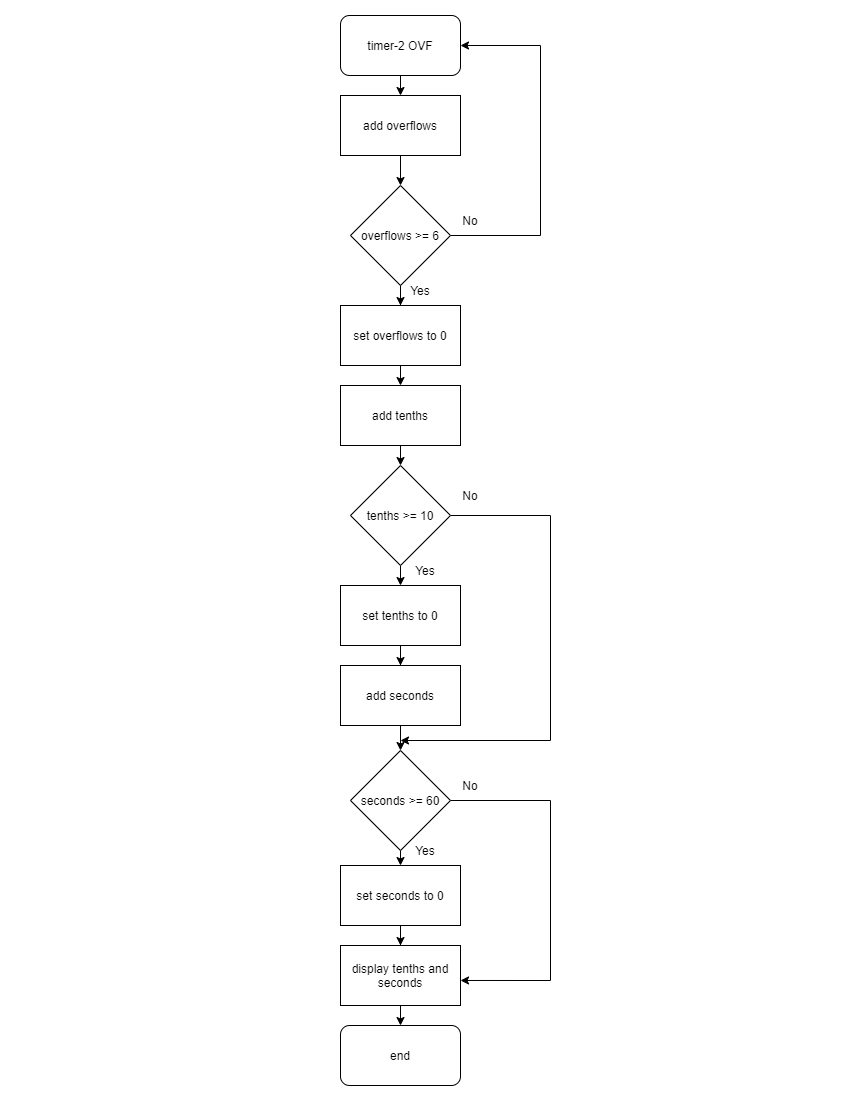

The diagram above was exported from draw.io. Its source (the exported page's mxGraphModel, read from the mxfile embedded in the PNG):
<mxGraphModel dx="1238" dy="580" grid="1" gridSize="10" guides="1" tooltips="1" connect="1" arrows="1" fold="1" page="1" pageScale="1" pageWidth="850" pageHeight="1100" math="0" shadow="0">
  <root>
    <mxCell id="0" />
    <mxCell id="1" parent="0" />
    <mxCell id="AIZLvqcOm62RcAmGDrG9-9" style="edgeStyle=orthogonalEdgeStyle;rounded=0;orthogonalLoop=1;jettySize=auto;html=1;exitX=0.5;exitY=1;exitDx=0;exitDy=0;entryX=0.5;entryY=0;entryDx=0;entryDy=0;" edge="1" parent="1" source="AIZLvqcOm62RcAmGDrG9-1" target="AIZLvqcOm62RcAmGDrG9-2">
      <mxGeometry relative="1" as="geometry" />
    </mxCell>
    <mxCell id="AIZLvqcOm62RcAmGDrG9-1" value="timer-2 OVF" style="rounded=1;whiteSpace=wrap;html=1;" vertex="1" parent="1">
      <mxGeometry x="340" y="15" width="120" height="60" as="geometry" />
    </mxCell>
    <mxCell id="AIZLvqcOm62RcAmGDrG9-8" style="edgeStyle=orthogonalEdgeStyle;rounded=0;orthogonalLoop=1;jettySize=auto;html=1;entryX=0.5;entryY=0;entryDx=0;entryDy=0;" edge="1" parent="1" source="AIZLvqcOm62RcAmGDrG9-2" target="AIZLvqcOm62RcAmGDrG9-6">
      <mxGeometry relative="1" as="geometry" />
    </mxCell>
    <mxCell id="AIZLvqcOm62RcAmGDrG9-2" value="add overflows" style="rounded=0;whiteSpace=wrap;html=1;" vertex="1" parent="1">
      <mxGeometry x="340" y="95" width="120" height="60" as="geometry" />
    </mxCell>
    <mxCell id="AIZLvqcOm62RcAmGDrG9-21" style="edgeStyle=orthogonalEdgeStyle;rounded=0;orthogonalLoop=1;jettySize=auto;html=1;entryX=0.5;entryY=0;entryDx=0;entryDy=0;" edge="1" parent="1" source="AIZLvqcOm62RcAmGDrG9-3" target="AIZLvqcOm62RcAmGDrG9-20">
      <mxGeometry relative="1" as="geometry" />
    </mxCell>
    <mxCell id="AIZLvqcOm62RcAmGDrG9-3" value="set tenths to 0" style="rounded=0;whiteSpace=wrap;html=1;" vertex="1" parent="1">
      <mxGeometry x="340" y="585" width="120" height="60" as="geometry" />
    </mxCell>
    <mxCell id="AIZLvqcOm62RcAmGDrG9-15" style="edgeStyle=orthogonalEdgeStyle;rounded=0;orthogonalLoop=1;jettySize=auto;html=1;exitX=0.5;exitY=1;exitDx=0;exitDy=0;entryX=0.5;entryY=0;entryDx=0;entryDy=0;" edge="1" parent="1" source="AIZLvqcOm62RcAmGDrG9-4" target="AIZLvqcOm62RcAmGDrG9-5">
      <mxGeometry relative="1" as="geometry" />
    </mxCell>
    <mxCell id="AIZLvqcOm62RcAmGDrG9-4" value="set overflows to 0" style="rounded=0;whiteSpace=wrap;html=1;" vertex="1" parent="1">
      <mxGeometry x="340" y="305" width="120" height="60" as="geometry" />
    </mxCell>
    <mxCell id="AIZLvqcOm62RcAmGDrG9-17" style="edgeStyle=orthogonalEdgeStyle;rounded=0;orthogonalLoop=1;jettySize=auto;html=1;exitX=0.5;exitY=1;exitDx=0;exitDy=0;entryX=0.5;entryY=0;entryDx=0;entryDy=0;" edge="1" parent="1" source="AIZLvqcOm62RcAmGDrG9-5" target="AIZLvqcOm62RcAmGDrG9-16">
      <mxGeometry relative="1" as="geometry" />
    </mxCell>
    <mxCell id="AIZLvqcOm62RcAmGDrG9-5" value="add tenths" style="rounded=0;whiteSpace=wrap;html=1;" vertex="1" parent="1">
      <mxGeometry x="340" y="385" width="120" height="60" as="geometry" />
    </mxCell>
    <mxCell id="AIZLvqcOm62RcAmGDrG9-10" style="edgeStyle=orthogonalEdgeStyle;rounded=0;orthogonalLoop=1;jettySize=auto;html=1;exitX=1;exitY=0.5;exitDx=0;exitDy=0;entryX=1;entryY=0.5;entryDx=0;entryDy=0;" edge="1" parent="1" source="AIZLvqcOm62RcAmGDrG9-6" target="AIZLvqcOm62RcAmGDrG9-1">
      <mxGeometry relative="1" as="geometry">
        <mxPoint x="530" y="75" as="targetPoint" />
        <Array as="points">
          <mxPoint x="540" y="235" />
          <mxPoint x="540" y="45" />
        </Array>
      </mxGeometry>
    </mxCell>
    <mxCell id="AIZLvqcOm62RcAmGDrG9-12" style="edgeStyle=orthogonalEdgeStyle;rounded=0;orthogonalLoop=1;jettySize=auto;html=1;exitX=0.5;exitY=1;exitDx=0;exitDy=0;" edge="1" parent="1" source="AIZLvqcOm62RcAmGDrG9-6" target="AIZLvqcOm62RcAmGDrG9-4">
      <mxGeometry relative="1" as="geometry" />
    </mxCell>
    <mxCell id="AIZLvqcOm62RcAmGDrG9-6" value="overflows &amp;gt;= 6" style="rhombus;whiteSpace=wrap;html=1;" vertex="1" parent="1">
      <mxGeometry x="350" y="185" width="100" height="100" as="geometry" />
    </mxCell>
    <mxCell id="AIZLvqcOm62RcAmGDrG9-13" value="Yes" style="text;html=1;strokeColor=none;fillColor=none;align=center;verticalAlign=middle;whiteSpace=wrap;rounded=0;" vertex="1" parent="1">
      <mxGeometry x="390" y="275" width="60" height="30" as="geometry" />
    </mxCell>
    <mxCell id="AIZLvqcOm62RcAmGDrG9-14" value="No" style="text;html=1;strokeColor=none;fillColor=none;align=center;verticalAlign=middle;whiteSpace=wrap;rounded=0;" vertex="1" parent="1">
      <mxGeometry x="440" y="205" width="60" height="30" as="geometry" />
    </mxCell>
    <mxCell id="AIZLvqcOm62RcAmGDrG9-19" style="edgeStyle=orthogonalEdgeStyle;rounded=0;orthogonalLoop=1;jettySize=auto;html=1;exitX=0.5;exitY=1;exitDx=0;exitDy=0;entryX=0.5;entryY=0;entryDx=0;entryDy=0;" edge="1" parent="1" source="AIZLvqcOm62RcAmGDrG9-16" target="AIZLvqcOm62RcAmGDrG9-3">
      <mxGeometry relative="1" as="geometry" />
    </mxCell>
    <mxCell id="AIZLvqcOm62RcAmGDrG9-40" style="edgeStyle=orthogonalEdgeStyle;rounded=0;orthogonalLoop=1;jettySize=auto;html=1;exitX=1;exitY=0.5;exitDx=0;exitDy=0;" edge="1" parent="1" source="AIZLvqcOm62RcAmGDrG9-16">
      <mxGeometry relative="1" as="geometry">
        <mxPoint x="400" y="740" as="targetPoint" />
        <Array as="points">
          <mxPoint x="550" y="515" />
          <mxPoint x="550" y="740" />
        </Array>
      </mxGeometry>
    </mxCell>
    <mxCell id="AIZLvqcOm62RcAmGDrG9-16" value="tenths &amp;gt;= 10" style="rhombus;whiteSpace=wrap;html=1;" vertex="1" parent="1">
      <mxGeometry x="350" y="465" width="100" height="100" as="geometry" />
    </mxCell>
    <mxCell id="AIZLvqcOm62RcAmGDrG9-18" value="Yes" style="text;html=1;strokeColor=none;fillColor=none;align=center;verticalAlign=middle;whiteSpace=wrap;rounded=0;" vertex="1" parent="1">
      <mxGeometry x="395" y="555" width="60" height="30" as="geometry" />
    </mxCell>
    <mxCell id="AIZLvqcOm62RcAmGDrG9-24" style="edgeStyle=orthogonalEdgeStyle;rounded=0;orthogonalLoop=1;jettySize=auto;html=1;entryX=0.5;entryY=0;entryDx=0;entryDy=0;" edge="1" parent="1" source="AIZLvqcOm62RcAmGDrG9-20" target="AIZLvqcOm62RcAmGDrG9-23">
      <mxGeometry relative="1" as="geometry" />
    </mxCell>
    <mxCell id="AIZLvqcOm62RcAmGDrG9-20" value="add seconds" style="rounded=0;whiteSpace=wrap;html=1;" vertex="1" parent="1">
      <mxGeometry x="340" y="665" width="120" height="60" as="geometry" />
    </mxCell>
    <mxCell id="AIZLvqcOm62RcAmGDrG9-28" style="edgeStyle=orthogonalEdgeStyle;rounded=0;orthogonalLoop=1;jettySize=auto;html=1;entryX=0.5;entryY=0;entryDx=0;entryDy=0;" edge="1" parent="1" source="AIZLvqcOm62RcAmGDrG9-22" target="AIZLvqcOm62RcAmGDrG9-27">
      <mxGeometry relative="1" as="geometry" />
    </mxCell>
    <mxCell id="AIZLvqcOm62RcAmGDrG9-22" value="set seconds to 0" style="rounded=0;whiteSpace=wrap;html=1;" vertex="1" parent="1">
      <mxGeometry x="340" y="865" width="120" height="60" as="geometry" />
    </mxCell>
    <mxCell id="AIZLvqcOm62RcAmGDrG9-25" style="edgeStyle=orthogonalEdgeStyle;rounded=0;orthogonalLoop=1;jettySize=auto;html=1;exitX=0.5;exitY=1;exitDx=0;exitDy=0;entryX=0.5;entryY=0;entryDx=0;entryDy=0;" edge="1" parent="1" source="AIZLvqcOm62RcAmGDrG9-23" target="AIZLvqcOm62RcAmGDrG9-22">
      <mxGeometry relative="1" as="geometry" />
    </mxCell>
    <mxCell id="AIZLvqcOm62RcAmGDrG9-43" style="edgeStyle=orthogonalEdgeStyle;rounded=0;orthogonalLoop=1;jettySize=auto;html=1;exitX=1;exitY=0.5;exitDx=0;exitDy=0;entryX=1;entryY=0.583;entryDx=0;entryDy=0;entryPerimeter=0;" edge="1" parent="1" source="AIZLvqcOm62RcAmGDrG9-23" target="AIZLvqcOm62RcAmGDrG9-27">
      <mxGeometry relative="1" as="geometry">
        <mxPoint x="470" y="980" as="targetPoint" />
        <Array as="points">
          <mxPoint x="550" y="800" />
          <mxPoint x="550" y="980" />
        </Array>
      </mxGeometry>
    </mxCell>
    <mxCell id="AIZLvqcOm62RcAmGDrG9-23" value="seconds &amp;gt;= 60" style="rhombus;whiteSpace=wrap;html=1;" vertex="1" parent="1">
      <mxGeometry x="350" y="750" width="100" height="100" as="geometry" />
    </mxCell>
    <mxCell id="AIZLvqcOm62RcAmGDrG9-26" value="Yes" style="text;html=1;strokeColor=none;fillColor=none;align=center;verticalAlign=middle;whiteSpace=wrap;rounded=0;" vertex="1" parent="1">
      <mxGeometry x="395" y="835" width="60" height="30" as="geometry" />
    </mxCell>
    <mxCell id="AIZLvqcOm62RcAmGDrG9-35" style="edgeStyle=orthogonalEdgeStyle;rounded=0;orthogonalLoop=1;jettySize=auto;html=1;exitX=0.5;exitY=1;exitDx=0;exitDy=0;entryX=0.5;entryY=0;entryDx=0;entryDy=0;" edge="1" parent="1" source="AIZLvqcOm62RcAmGDrG9-27" target="AIZLvqcOm62RcAmGDrG9-34">
      <mxGeometry relative="1" as="geometry" />
    </mxCell>
    <mxCell id="AIZLvqcOm62RcAmGDrG9-27" value="display tenths and seconds" style="rounded=0;whiteSpace=wrap;html=1;" vertex="1" parent="1">
      <mxGeometry x="340" y="945" width="120" height="60" as="geometry" />
    </mxCell>
    <mxCell id="AIZLvqcOm62RcAmGDrG9-33" value="No" style="text;html=1;strokeColor=none;fillColor=none;align=center;verticalAlign=middle;whiteSpace=wrap;rounded=0;" vertex="1" parent="1">
      <mxGeometry x="440" y="480" width="60" height="30" as="geometry" />
    </mxCell>
    <mxCell id="AIZLvqcOm62RcAmGDrG9-34" value="end" style="rounded=1;whiteSpace=wrap;html=1;" vertex="1" parent="1">
      <mxGeometry x="340" y="1025" width="120" height="60" as="geometry" />
    </mxCell>
    <mxCell id="AIZLvqcOm62RcAmGDrG9-37" value="No" style="text;html=1;strokeColor=none;fillColor=none;align=center;verticalAlign=middle;whiteSpace=wrap;rounded=0;" vertex="1" parent="1">
      <mxGeometry x="440" y="770" width="60" height="30" as="geometry" />
    </mxCell>
  </root>
</mxGraphModel>